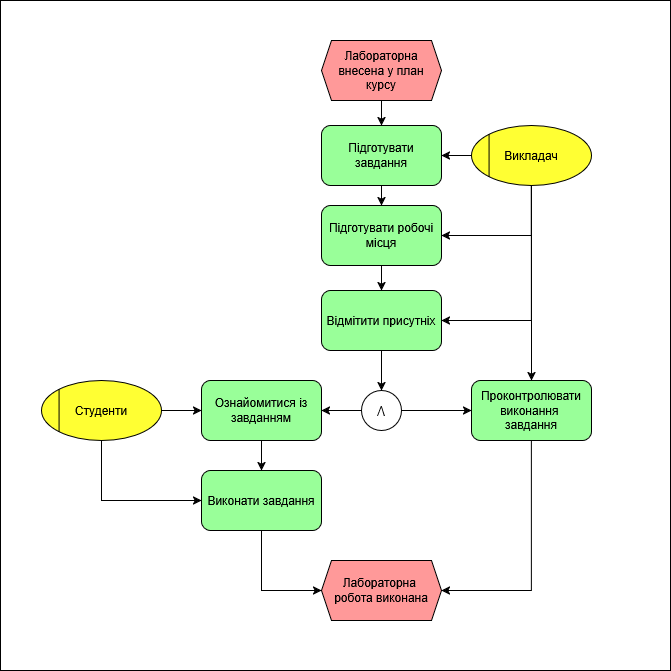

The diagram above was exported from draw.io. Its source (the exported page's mxGraphModel, read from the mxfile embedded in the PNG):
<mxGraphModel dx="1426" dy="830" grid="1" gridSize="10" guides="1" tooltips="1" connect="1" arrows="1" fold="1" page="1" pageScale="1" pageWidth="827" pageHeight="1169" math="0" shadow="0">
  <root>
    <mxCell id="0" />
    <mxCell id="1" parent="0" />
    <mxCell id="G_Qfyf7R4P0mfbjDjdXA-3" value="" style="whiteSpace=wrap;html=1;aspect=fixed;" vertex="1" parent="1">
      <mxGeometry x="79" y="380" width="670" height="670" as="geometry" />
    </mxCell>
    <mxCell id="MkgmKSGDpiefwpVemgLj-21" style="edgeStyle=orthogonalEdgeStyle;rounded=0;orthogonalLoop=1;jettySize=auto;html=1;exitX=0.5;exitY=1;exitDx=0;exitDy=0;entryX=0.5;entryY=0;entryDx=0;entryDy=0;" parent="1" source="MkgmKSGDpiefwpVemgLj-22" target="MkgmKSGDpiefwpVemgLj-24" edge="1">
      <mxGeometry relative="1" as="geometry" />
    </mxCell>
    <mxCell id="MkgmKSGDpiefwpVemgLj-22" value="Лабораторна внесена у план курсу" style="shape=hexagon;perimeter=hexagonPerimeter2;whiteSpace=wrap;html=1;fixedSize=1;comic=0;snapToPoint=1;size=10;fillColor=#FF9999;" parent="1" vertex="1">
      <mxGeometry x="400" y="420" width="120" height="60" as="geometry" />
    </mxCell>
    <mxCell id="MkgmKSGDpiefwpVemgLj-23" style="edgeStyle=orthogonalEdgeStyle;rounded=0;orthogonalLoop=1;jettySize=auto;html=1;exitX=0.5;exitY=1;exitDx=0;exitDy=0;entryX=0.5;entryY=0;entryDx=0;entryDy=0;" parent="1" source="MkgmKSGDpiefwpVemgLj-24" target="MkgmKSGDpiefwpVemgLj-29" edge="1">
      <mxGeometry relative="1" as="geometry" />
    </mxCell>
    <mxCell id="MkgmKSGDpiefwpVemgLj-24" value="Підготувати завдання" style="rounded=1;whiteSpace=wrap;html=1;fillColor=#99FF99;" parent="1" vertex="1">
      <mxGeometry x="400" y="505" width="120" height="60" as="geometry" />
    </mxCell>
    <mxCell id="MkgmKSGDpiefwpVemgLj-25" value="" style="group" parent="1" vertex="1" connectable="0">
      <mxGeometry x="550" y="505" width="120" height="60" as="geometry" />
    </mxCell>
    <mxCell id="MkgmKSGDpiefwpVemgLj-26" value="Викладач" style="ellipse;whiteSpace=wrap;html=1;comic=0;fillColor=#FFFF33;" parent="MkgmKSGDpiefwpVemgLj-25" vertex="1">
      <mxGeometry width="120" height="60" as="geometry" />
    </mxCell>
    <mxCell id="MkgmKSGDpiefwpVemgLj-27" value="" style="endArrow=none;html=1;rounded=0;entryX=0;entryY=0;entryDx=0;entryDy=0;exitX=0;exitY=1;exitDx=0;exitDy=0;" parent="MkgmKSGDpiefwpVemgLj-25" source="MkgmKSGDpiefwpVemgLj-26" target="MkgmKSGDpiefwpVemgLj-26" edge="1">
      <mxGeometry width="50" height="50" relative="1" as="geometry">
        <mxPoint x="19.2" y="250" as="sourcePoint" />
        <mxPoint x="67.2" y="200" as="targetPoint" />
      </mxGeometry>
    </mxCell>
    <mxCell id="MkgmKSGDpiefwpVemgLj-28" style="edgeStyle=orthogonalEdgeStyle;rounded=0;orthogonalLoop=1;jettySize=auto;html=1;exitX=0.5;exitY=1;exitDx=0;exitDy=0;entryX=0.5;entryY=0;entryDx=0;entryDy=0;" parent="1" source="MkgmKSGDpiefwpVemgLj-29" target="MkgmKSGDpiefwpVemgLj-31" edge="1">
      <mxGeometry relative="1" as="geometry" />
    </mxCell>
    <mxCell id="MkgmKSGDpiefwpVemgLj-29" value="Підготувати робочі місця" style="rounded=1;whiteSpace=wrap;html=1;fillColor=#99FF99;" parent="1" vertex="1">
      <mxGeometry x="400" y="585" width="120" height="60" as="geometry" />
    </mxCell>
    <mxCell id="MkgmKSGDpiefwpVemgLj-30" style="edgeStyle=orthogonalEdgeStyle;rounded=0;orthogonalLoop=1;jettySize=auto;html=1;exitX=0.5;exitY=1;exitDx=0;exitDy=0;entryX=0.5;entryY=0;entryDx=0;entryDy=0;" parent="1" source="MkgmKSGDpiefwpVemgLj-31" target="MkgmKSGDpiefwpVemgLj-36" edge="1">
      <mxGeometry relative="1" as="geometry" />
    </mxCell>
    <mxCell id="MkgmKSGDpiefwpVemgLj-31" value="Відмітити присутніх" style="rounded=1;whiteSpace=wrap;html=1;fillColor=#99FF99;" parent="1" vertex="1">
      <mxGeometry x="400" y="670" width="120" height="60" as="geometry" />
    </mxCell>
    <mxCell id="MkgmKSGDpiefwpVemgLj-32" style="edgeStyle=orthogonalEdgeStyle;rounded=0;orthogonalLoop=1;jettySize=auto;html=1;exitX=0.5;exitY=1;exitDx=0;exitDy=0;entryX=1;entryY=0.5;entryDx=0;entryDy=0;" parent="1" source="MkgmKSGDpiefwpVemgLj-33" target="MkgmKSGDpiefwpVemgLj-45" edge="1">
      <mxGeometry relative="1" as="geometry" />
    </mxCell>
    <mxCell id="MkgmKSGDpiefwpVemgLj-33" value="Проконтролювати виконання&amp;nbsp;&lt;br&gt;завдання" style="rounded=1;whiteSpace=wrap;html=1;fillColor=#99FF99;" parent="1" vertex="1">
      <mxGeometry x="550" y="760" width="120" height="60" as="geometry" />
    </mxCell>
    <mxCell id="MkgmKSGDpiefwpVemgLj-34" style="edgeStyle=orthogonalEdgeStyle;rounded=0;orthogonalLoop=1;jettySize=auto;html=1;exitX=1;exitY=0.5;exitDx=0;exitDy=0;entryX=0;entryY=0.5;entryDx=0;entryDy=0;" parent="1" source="MkgmKSGDpiefwpVemgLj-36" target="MkgmKSGDpiefwpVemgLj-33" edge="1">
      <mxGeometry relative="1" as="geometry" />
    </mxCell>
    <mxCell id="MkgmKSGDpiefwpVemgLj-35" style="edgeStyle=orthogonalEdgeStyle;rounded=0;orthogonalLoop=1;jettySize=auto;html=1;exitX=0;exitY=0.5;exitDx=0;exitDy=0;entryX=1;entryY=0.5;entryDx=0;entryDy=0;" parent="1" source="MkgmKSGDpiefwpVemgLj-36" target="MkgmKSGDpiefwpVemgLj-39" edge="1">
      <mxGeometry relative="1" as="geometry" />
    </mxCell>
    <mxCell id="MkgmKSGDpiefwpVemgLj-36" value="⋀" style="ellipse;whiteSpace=wrap;html=1;aspect=fixed;comic=0;resizable=1;overflow=visible;editable=1;movable=1;rotatable=1;deletable=1;connectable=1;resizeHeight=1;resizeWidth=1;" parent="1" vertex="1">
      <mxGeometry x="440" y="770" width="40" height="40" as="geometry" />
    </mxCell>
    <mxCell id="MkgmKSGDpiefwpVemgLj-38" style="edgeStyle=orthogonalEdgeStyle;rounded=0;orthogonalLoop=1;jettySize=auto;html=1;exitX=0.5;exitY=1;exitDx=0;exitDy=0;entryX=0.5;entryY=0;entryDx=0;entryDy=0;" parent="1" source="MkgmKSGDpiefwpVemgLj-39" target="MkgmKSGDpiefwpVemgLj-44" edge="1">
      <mxGeometry relative="1" as="geometry" />
    </mxCell>
    <mxCell id="MkgmKSGDpiefwpVemgLj-39" value="Ознайомитися із завданням" style="rounded=1;whiteSpace=wrap;html=1;fillColor=#99FF99;" parent="1" vertex="1">
      <mxGeometry x="280" y="760" width="120" height="60" as="geometry" />
    </mxCell>
    <mxCell id="MkgmKSGDpiefwpVemgLj-40" value="" style="group" parent="1" vertex="1" connectable="0">
      <mxGeometry x="120" y="760" width="120" height="60" as="geometry" />
    </mxCell>
    <mxCell id="MkgmKSGDpiefwpVemgLj-41" value="Студенти" style="ellipse;whiteSpace=wrap;html=1;comic=0;fillColor=#FFFF33;" parent="MkgmKSGDpiefwpVemgLj-40" vertex="1">
      <mxGeometry width="120" height="60" as="geometry" />
    </mxCell>
    <mxCell id="MkgmKSGDpiefwpVemgLj-42" value="" style="endArrow=none;html=1;rounded=0;entryX=0;entryY=0;entryDx=0;entryDy=0;exitX=0;exitY=1;exitDx=0;exitDy=0;" parent="MkgmKSGDpiefwpVemgLj-40" source="MkgmKSGDpiefwpVemgLj-41" target="MkgmKSGDpiefwpVemgLj-41" edge="1">
      <mxGeometry width="50" height="50" relative="1" as="geometry">
        <mxPoint x="19.2" y="250" as="sourcePoint" />
        <mxPoint x="67.2" y="200" as="targetPoint" />
      </mxGeometry>
    </mxCell>
    <mxCell id="MkgmKSGDpiefwpVemgLj-43" style="edgeStyle=orthogonalEdgeStyle;rounded=0;orthogonalLoop=1;jettySize=auto;html=1;exitX=0.5;exitY=1;exitDx=0;exitDy=0;entryX=0;entryY=0.5;entryDx=0;entryDy=0;" parent="1" source="MkgmKSGDpiefwpVemgLj-44" target="MkgmKSGDpiefwpVemgLj-45" edge="1">
      <mxGeometry relative="1" as="geometry" />
    </mxCell>
    <mxCell id="MkgmKSGDpiefwpVemgLj-44" value="Виконати завдання" style="rounded=1;whiteSpace=wrap;html=1;fillColor=#99FF99;" parent="1" vertex="1">
      <mxGeometry x="280" y="850" width="120" height="60" as="geometry" />
    </mxCell>
    <mxCell id="MkgmKSGDpiefwpVemgLj-45" value="Лабораторна&amp;nbsp;&lt;br&gt;робота виконана" style="shape=hexagon;perimeter=hexagonPerimeter2;whiteSpace=wrap;html=1;fixedSize=1;comic=0;snapToPoint=1;size=10;fillColor=#FF9999;" parent="1" vertex="1">
      <mxGeometry x="400" y="940" width="120" height="60" as="geometry" />
    </mxCell>
    <mxCell id="MkgmKSGDpiefwpVemgLj-46" style="edgeStyle=orthogonalEdgeStyle;rounded=0;orthogonalLoop=1;jettySize=auto;html=1;exitX=0;exitY=0.5;exitDx=0;exitDy=0;entryX=1;entryY=0.5;entryDx=0;entryDy=0;" parent="1" source="MkgmKSGDpiefwpVemgLj-26" target="MkgmKSGDpiefwpVemgLj-24" edge="1">
      <mxGeometry relative="1" as="geometry" />
    </mxCell>
    <mxCell id="MkgmKSGDpiefwpVemgLj-47" style="edgeStyle=orthogonalEdgeStyle;rounded=0;orthogonalLoop=1;jettySize=auto;html=1;exitX=0.5;exitY=1;exitDx=0;exitDy=0;entryX=0.5;entryY=0;entryDx=0;entryDy=0;" parent="1" source="MkgmKSGDpiefwpVemgLj-26" target="MkgmKSGDpiefwpVemgLj-33" edge="1">
      <mxGeometry relative="1" as="geometry" />
    </mxCell>
    <mxCell id="MkgmKSGDpiefwpVemgLj-48" style="edgeStyle=orthogonalEdgeStyle;rounded=0;orthogonalLoop=1;jettySize=auto;html=1;exitX=0.5;exitY=1;exitDx=0;exitDy=0;entryX=0;entryY=0.5;entryDx=0;entryDy=0;" parent="1" source="MkgmKSGDpiefwpVemgLj-41" target="MkgmKSGDpiefwpVemgLj-44" edge="1">
      <mxGeometry relative="1" as="geometry" />
    </mxCell>
    <mxCell id="MkgmKSGDpiefwpVemgLj-49" style="edgeStyle=orthogonalEdgeStyle;rounded=0;orthogonalLoop=1;jettySize=auto;html=1;exitX=0.5;exitY=1;exitDx=0;exitDy=0;entryX=1;entryY=0.5;entryDx=0;entryDy=0;" parent="1" source="MkgmKSGDpiefwpVemgLj-26" target="MkgmKSGDpiefwpVemgLj-31" edge="1">
      <mxGeometry relative="1" as="geometry" />
    </mxCell>
    <mxCell id="MkgmKSGDpiefwpVemgLj-50" style="edgeStyle=orthogonalEdgeStyle;rounded=0;orthogonalLoop=1;jettySize=auto;html=1;exitX=0.5;exitY=1;exitDx=0;exitDy=0;entryX=1;entryY=0.5;entryDx=0;entryDy=0;" parent="1" source="MkgmKSGDpiefwpVemgLj-26" target="MkgmKSGDpiefwpVemgLj-29" edge="1">
      <mxGeometry relative="1" as="geometry" />
    </mxCell>
    <mxCell id="G_Qfyf7R4P0mfbjDjdXA-2" style="edgeStyle=orthogonalEdgeStyle;rounded=0;orthogonalLoop=1;jettySize=auto;html=1;exitX=1;exitY=0.5;exitDx=0;exitDy=0;entryX=0;entryY=0.5;entryDx=0;entryDy=0;" edge="1" parent="1" source="MkgmKSGDpiefwpVemgLj-41" target="MkgmKSGDpiefwpVemgLj-39">
      <mxGeometry relative="1" as="geometry" />
    </mxCell>
  </root>
</mxGraphModel>